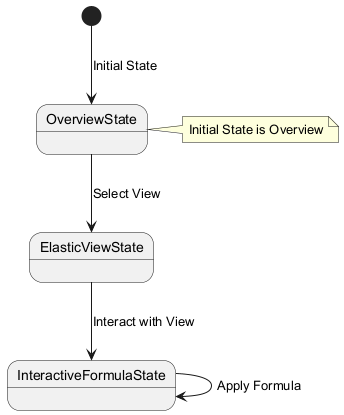

The diagram above was rendered by PlantUML. Its source (embedded in the PNG):
@startuml
state OverviewState
state ElasticViewState
state InteractiveFormulaState
[*] --> OverviewState : Initial State
OverviewState --> ElasticViewState : Select View
ElasticViewState --> InteractiveFormulaState : Interact with View
InteractiveFormulaState --> InteractiveFormulaState : Apply Formula
note right of OverviewState : Initial State is Overview
@enduml